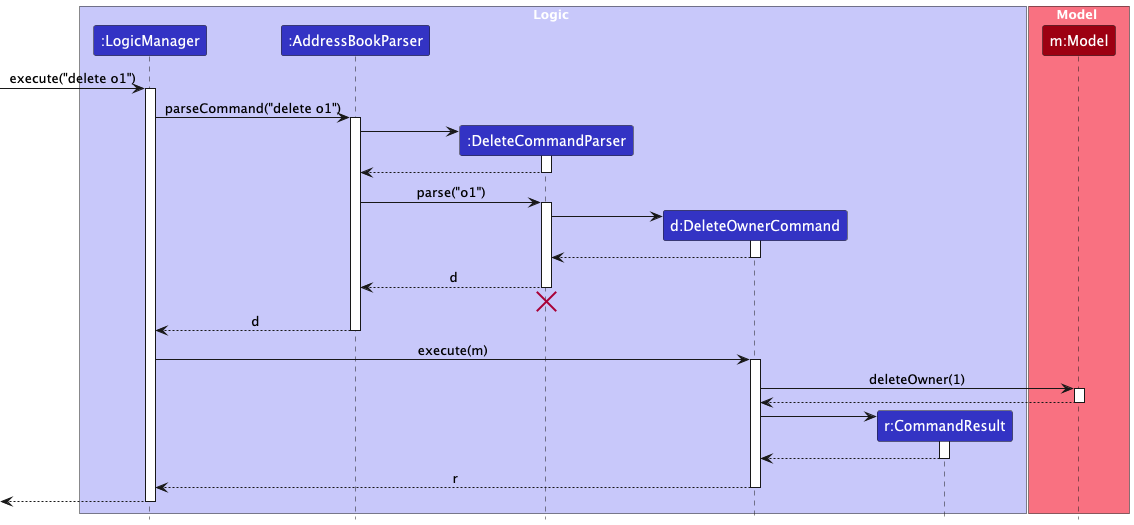

The diagram above was rendered by PlantUML. Its source (embedded in the PNG):
@startuml
!include style.puml
skinparam ArrowFontStyle plain

box Logic LOGIC_COLOR_T1
participant ":LogicManager" as LogicManager LOGIC_COLOR
participant ":AddressBookParser" as AddressBookParser LOGIC_COLOR
participant ":DeleteCommandParser" as DeleteCommandParser LOGIC_COLOR
participant "d:DeleteOwnerCommand" as DeleteOwnerCommand LOGIC_COLOR
participant "r:CommandResult" as CommandResult LOGIC_COLOR
end box

box Model MODEL_COLOR_T1
participant "m:Model" as Model MODEL_COLOR
end box

[-> LogicManager : execute("delete o1")
activate LogicManager

LogicManager -> AddressBookParser : parseCommand("delete o1")
activate AddressBookParser

create DeleteCommandParser
AddressBookParser -> DeleteCommandParser
activate DeleteCommandParser

DeleteCommandParser --> AddressBookParser
deactivate DeleteCommandParser

AddressBookParser -> DeleteCommandParser : parse("o1")
activate DeleteCommandParser

create DeleteOwnerCommand
DeleteCommandParser -> DeleteOwnerCommand
activate DeleteOwnerCommand

DeleteOwnerCommand --> DeleteCommandParser :
deactivate DeleteOwnerCommand

DeleteCommandParser --> AddressBookParser : d
deactivate DeleteCommandParser
'Hidden arrow to position the destroy marker below the end of the activation bar.
DeleteCommandParser -[hidden]-> AddressBookParser
destroy DeleteCommandParser

AddressBookParser --> LogicManager : d
deactivate AddressBookParser

LogicManager -> DeleteOwnerCommand : execute(m)
activate DeleteOwnerCommand

DeleteOwnerCommand -> Model : deleteOwner(1)
activate Model

Model --> DeleteOwnerCommand
deactivate Model

create CommandResult
DeleteOwnerCommand -> CommandResult
activate CommandResult

CommandResult --> DeleteOwnerCommand
deactivate CommandResult

DeleteOwnerCommand --> LogicManager : r
deactivate DeleteOwnerCommand

[<--LogicManager
deactivate LogicManager
@enduml